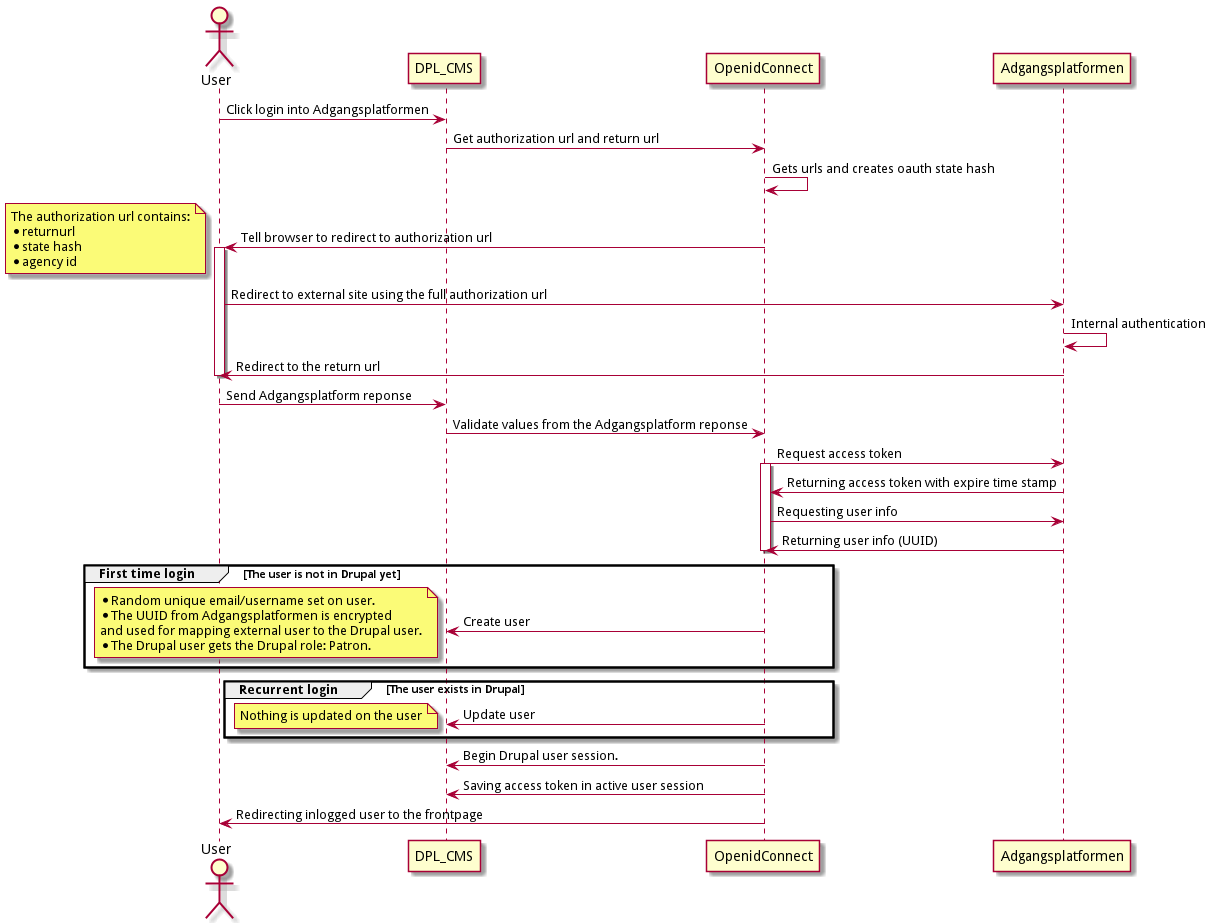

The diagram above was rendered by PlantUML. Its source (embedded in the PNG):
@startuml
actor       User              as  user
participant DPL_CMS           as  cms
participant OpenidConnect    as  oc
participant Adgangsplatformen as  ap
user -> cms: Click login into Adgangsplatformen
cms -> oc: Get authorization url and return url
oc -> oc: Gets urls and creates oauth state hash

oc -> user: Tell browser to redirect to authorization url
activate user
note left
The authorization url contains:
* returnurl
* state hash
* agency id
end note
user -> ap: Redirect to external site using the full authorization url
ap -> ap: Internal authentication

ap -> user: Redirect to the return url
deactivate user
user -> cms: Send Adgangsplatform reponse
cms -> oc: Validate values from the Adgangsplatform reponse

oc -> ap: Request access token
activate oc
ap -> oc: Returning access token with expire time stamp
oc -> ap: Requesting user info
ap -> oc: Returning user info (UUID)
deactivate oc

group First time login [The user is not in Drupal yet]
oc -> cms: Create user
note left
* Random unique email/username set on user.
* The UUID from Adgangsplatformen is encrypted
and used for mapping external user to the Drupal user.
* The Drupal user gets the Drupal role: Patron.
end note
end
group Recurrent login [The user exists in Drupal]
oc -> cms: Update user
note left
Nothing is updated on the user
end note
end


oc -> cms: Begin Drupal user session.
oc -> cms: Saving access token in active user session
oc -> user: Redirecting inlogged user to the frontpage
@enduml